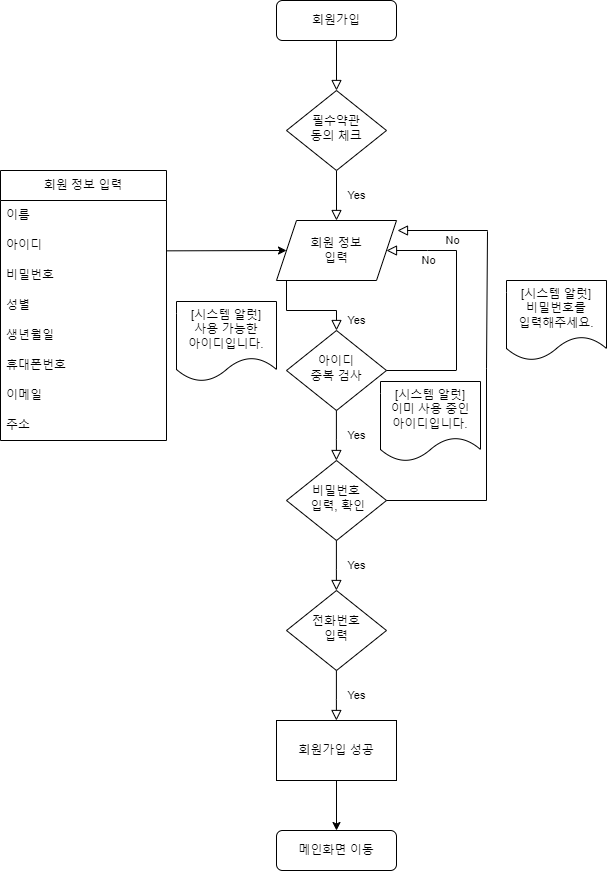

The diagram above was exported from draw.io. Its source (the exported page's mxGraphModel, read from the mxfile embedded in the PNG):
<mxGraphModel dx="629" dy="1005" grid="1" gridSize="10" guides="1" tooltips="1" connect="1" arrows="1" fold="1" page="1" pageScale="1" pageWidth="827" pageHeight="1169" math="0" shadow="0">
  <root>
    <mxCell id="WIyWlLk6GJQsqaUBKTNV-0" />
    <mxCell id="WIyWlLk6GJQsqaUBKTNV-1" parent="WIyWlLk6GJQsqaUBKTNV-0" />
    <mxCell id="WIyWlLk6GJQsqaUBKTNV-2" value="" style="rounded=0;html=1;jettySize=auto;orthogonalLoop=1;fontSize=11;endArrow=block;endFill=0;endSize=8;strokeWidth=1;shadow=0;labelBackgroundColor=none;edgeStyle=orthogonalEdgeStyle;" parent="WIyWlLk6GJQsqaUBKTNV-1" source="WIyWlLk6GJQsqaUBKTNV-3" target="WIyWlLk6GJQsqaUBKTNV-6" edge="1">
      <mxGeometry relative="1" as="geometry" />
    </mxCell>
    <mxCell id="WIyWlLk6GJQsqaUBKTNV-3" value="회원가입" style="rounded=1;whiteSpace=wrap;html=1;fontSize=12;glass=0;strokeWidth=1;shadow=0;" parent="WIyWlLk6GJQsqaUBKTNV-1" vertex="1">
      <mxGeometry x="339" y="80" width="120" height="40" as="geometry" />
    </mxCell>
    <mxCell id="WIyWlLk6GJQsqaUBKTNV-4" value="Yes" style="rounded=0;html=1;jettySize=auto;orthogonalLoop=1;fontSize=11;endArrow=block;endFill=0;endSize=8;strokeWidth=1;shadow=0;labelBackgroundColor=none;edgeStyle=orthogonalEdgeStyle;entryX=0.5;entryY=0;entryDx=0;entryDy=0;" parent="WIyWlLk6GJQsqaUBKTNV-1" source="WIyWlLk6GJQsqaUBKTNV-6" target="jqoTQ2UKhyiG10dTCDm--1" edge="1">
      <mxGeometry y="20" relative="1" as="geometry">
        <mxPoint as="offset" />
        <mxPoint x="399" y="290" as="targetPoint" />
      </mxGeometry>
    </mxCell>
    <mxCell id="WIyWlLk6GJQsqaUBKTNV-6" value="필수약관&lt;br&gt;동의 체크" style="rhombus;whiteSpace=wrap;html=1;shadow=0;fontFamily=Helvetica;fontSize=12;align=center;strokeWidth=1;spacing=6;spacingTop=-4;" parent="WIyWlLk6GJQsqaUBKTNV-1" vertex="1">
      <mxGeometry x="349" y="170" width="100" height="80" as="geometry" />
    </mxCell>
    <mxCell id="WIyWlLk6GJQsqaUBKTNV-11" value="메인화면 이동" style="rounded=1;whiteSpace=wrap;html=1;fontSize=12;glass=0;strokeWidth=1;shadow=0;" parent="WIyWlLk6GJQsqaUBKTNV-1" vertex="1">
      <mxGeometry x="339" y="910" width="120" height="40" as="geometry" />
    </mxCell>
    <mxCell id="jqoTQ2UKhyiG10dTCDm--1" value="회원 정보 &lt;br&gt;입력" style="shape=parallelogram;perimeter=parallelogramPerimeter;whiteSpace=wrap;html=1;fixedSize=1;" vertex="1" parent="WIyWlLk6GJQsqaUBKTNV-1">
      <mxGeometry x="339" y="300" width="120" height="60" as="geometry" />
    </mxCell>
    <mxCell id="jqoTQ2UKhyiG10dTCDm--2" value="아이디&lt;br&gt;중복 검사" style="rhombus;whiteSpace=wrap;html=1;shadow=0;fontFamily=Helvetica;fontSize=12;align=center;strokeWidth=1;spacing=6;spacingTop=-4;" vertex="1" parent="WIyWlLk6GJQsqaUBKTNV-1">
      <mxGeometry x="349" y="410" width="100" height="80" as="geometry" />
    </mxCell>
    <mxCell id="jqoTQ2UKhyiG10dTCDm--11" value="Yes" style="rounded=0;html=1;jettySize=auto;orthogonalLoop=1;fontSize=11;endArrow=block;endFill=0;endSize=8;strokeWidth=1;shadow=0;labelBackgroundColor=none;edgeStyle=orthogonalEdgeStyle;entryX=0.5;entryY=0;entryDx=0;entryDy=0;" edge="1" parent="WIyWlLk6GJQsqaUBKTNV-1">
      <mxGeometry y="20" relative="1" as="geometry">
        <mxPoint as="offset" />
        <mxPoint x="398.9" y="490" as="sourcePoint" />
        <mxPoint x="398.9" y="540" as="targetPoint" />
        <Array as="points">
          <mxPoint x="398.4" y="519" />
          <mxPoint x="398.4" y="519" />
        </Array>
      </mxGeometry>
    </mxCell>
    <mxCell id="jqoTQ2UKhyiG10dTCDm--12" value="비밀번호&lt;br&gt;&amp;nbsp;입력, 확인" style="rhombus;whiteSpace=wrap;html=1;shadow=0;fontFamily=Helvetica;fontSize=12;align=center;strokeWidth=1;spacing=6;spacingTop=-4;" vertex="1" parent="WIyWlLk6GJQsqaUBKTNV-1">
      <mxGeometry x="349" y="540" width="100" height="80" as="geometry" />
    </mxCell>
    <mxCell id="jqoTQ2UKhyiG10dTCDm--13" value="Yes" style="rounded=0;html=1;jettySize=auto;orthogonalLoop=1;fontSize=11;endArrow=block;endFill=0;endSize=8;strokeWidth=1;shadow=0;labelBackgroundColor=none;edgeStyle=orthogonalEdgeStyle;entryX=0.5;entryY=0;entryDx=0;entryDy=0;" edge="1" parent="WIyWlLk6GJQsqaUBKTNV-1">
      <mxGeometry y="20" relative="1" as="geometry">
        <mxPoint as="offset" />
        <mxPoint x="398.9" y="620" as="sourcePoint" />
        <mxPoint x="398.9" y="670" as="targetPoint" />
        <Array as="points">
          <mxPoint x="399.4" y="649" />
          <mxPoint x="399.4" y="649" />
        </Array>
      </mxGeometry>
    </mxCell>
    <mxCell id="jqoTQ2UKhyiG10dTCDm--16" value="" style="endArrow=none;html=1;rounded=0;entryX=0;entryY=1;entryDx=0;entryDy=0;" edge="1" parent="WIyWlLk6GJQsqaUBKTNV-1">
      <mxGeometry width="50" height="50" relative="1" as="geometry">
        <mxPoint x="349" y="390" as="sourcePoint" />
        <mxPoint x="349" y="360" as="targetPoint" />
      </mxGeometry>
    </mxCell>
    <mxCell id="jqoTQ2UKhyiG10dTCDm--17" value="Yes" style="rounded=0;html=1;jettySize=auto;orthogonalLoop=1;fontSize=11;endArrow=block;endFill=0;endSize=8;strokeWidth=1;shadow=0;labelBackgroundColor=none;edgeStyle=orthogonalEdgeStyle;entryX=0.5;entryY=0;entryDx=0;entryDy=0;" edge="1" parent="WIyWlLk6GJQsqaUBKTNV-1">
      <mxGeometry y="20" relative="1" as="geometry">
        <mxPoint as="offset" />
        <mxPoint x="399" y="390" as="sourcePoint" />
        <mxPoint x="399" y="410" as="targetPoint" />
      </mxGeometry>
    </mxCell>
    <mxCell id="jqoTQ2UKhyiG10dTCDm--18" value="" style="endArrow=none;html=1;rounded=0;" edge="1" parent="WIyWlLk6GJQsqaUBKTNV-1">
      <mxGeometry width="50" height="50" relative="1" as="geometry">
        <mxPoint x="349" y="390" as="sourcePoint" />
        <mxPoint x="399" y="390" as="targetPoint" />
      </mxGeometry>
    </mxCell>
    <mxCell id="jqoTQ2UKhyiG10dTCDm--22" value="" style="endArrow=none;html=1;rounded=0;" edge="1" parent="WIyWlLk6GJQsqaUBKTNV-1">
      <mxGeometry width="50" height="50" relative="1" as="geometry">
        <mxPoint x="449" y="580" as="sourcePoint" />
        <mxPoint x="549" y="580" as="targetPoint" />
      </mxGeometry>
    </mxCell>
    <mxCell id="jqoTQ2UKhyiG10dTCDm--23" value="" style="endArrow=none;html=1;rounded=0;" edge="1" parent="WIyWlLk6GJQsqaUBKTNV-1">
      <mxGeometry width="50" height="50" relative="1" as="geometry">
        <mxPoint x="549" y="579.9999999999998" as="sourcePoint" />
        <mxPoint x="550" y="311" as="targetPoint" />
        <Array as="points">
          <mxPoint x="548.9999999999999" y="448.2171428571429" />
        </Array>
      </mxGeometry>
    </mxCell>
    <mxCell id="jqoTQ2UKhyiG10dTCDm--28" value="No" style="edgeStyle=orthogonalEdgeStyle;rounded=0;html=1;jettySize=auto;orthogonalLoop=1;fontSize=11;endArrow=block;endFill=0;endSize=8;strokeWidth=1;shadow=0;labelBackgroundColor=none;" edge="1" parent="WIyWlLk6GJQsqaUBKTNV-1">
      <mxGeometry x="-0.2" y="10" relative="1" as="geometry">
        <mxPoint as="offset" />
        <mxPoint x="550" y="311" as="sourcePoint" />
        <mxPoint x="460" y="310" as="targetPoint" />
        <Array as="points">
          <mxPoint x="550" y="310" />
          <mxPoint x="470" y="310" />
        </Array>
      </mxGeometry>
    </mxCell>
    <mxCell id="jqoTQ2UKhyiG10dTCDm--5" value="" style="endArrow=none;html=1;rounded=0;" edge="1" parent="WIyWlLk6GJQsqaUBKTNV-1">
      <mxGeometry width="50" height="50" relative="1" as="geometry">
        <mxPoint x="449" y="450" as="sourcePoint" />
        <mxPoint x="519" y="450" as="targetPoint" />
      </mxGeometry>
    </mxCell>
    <mxCell id="jqoTQ2UKhyiG10dTCDm--6" value="" style="endArrow=none;html=1;rounded=0;" edge="1" parent="WIyWlLk6GJQsqaUBKTNV-1">
      <mxGeometry width="50" height="50" relative="1" as="geometry">
        <mxPoint x="519" y="449.5" as="sourcePoint" />
        <mxPoint x="519" y="330" as="targetPoint" />
      </mxGeometry>
    </mxCell>
    <mxCell id="jqoTQ2UKhyiG10dTCDm--9" value="No" style="edgeStyle=orthogonalEdgeStyle;rounded=0;html=1;jettySize=auto;orthogonalLoop=1;fontSize=11;endArrow=block;endFill=0;endSize=8;strokeWidth=1;shadow=0;labelBackgroundColor=none;entryX=1;entryY=0.5;entryDx=0;entryDy=0;" edge="1" parent="WIyWlLk6GJQsqaUBKTNV-1" target="jqoTQ2UKhyiG10dTCDm--1">
      <mxGeometry x="-0.2" y="10" relative="1" as="geometry">
        <mxPoint as="offset" />
        <mxPoint x="519" y="330" as="sourcePoint" />
        <mxPoint x="589" y="329.5" as="targetPoint" />
        <Array as="points">
          <mxPoint x="490" y="330" />
          <mxPoint x="490" y="330" />
        </Array>
      </mxGeometry>
    </mxCell>
    <mxCell id="jqoTQ2UKhyiG10dTCDm--14" value="[시스템 알럿]&lt;br&gt;이미 사용 중인&lt;br&gt;아이디입니다." style="shape=document;whiteSpace=wrap;html=1;boundedLbl=1;" vertex="1" parent="WIyWlLk6GJQsqaUBKTNV-1">
      <mxGeometry x="443" y="461" width="100" height="80" as="geometry" />
    </mxCell>
    <mxCell id="jqoTQ2UKhyiG10dTCDm--31" value="[시스템 알럿]&lt;br&gt;사용 가능한&lt;br&gt;아이디입니다." style="shape=document;whiteSpace=wrap;html=1;boundedLbl=1;" vertex="1" parent="WIyWlLk6GJQsqaUBKTNV-1">
      <mxGeometry x="239" y="381" width="100" height="80" as="geometry" />
    </mxCell>
    <mxCell id="jqoTQ2UKhyiG10dTCDm--32" value="[시스템 알럿]&lt;br&gt;비밀번호를&lt;br&gt;입력해주세요." style="shape=document;whiteSpace=wrap;html=1;boundedLbl=1;" vertex="1" parent="WIyWlLk6GJQsqaUBKTNV-1">
      <mxGeometry x="569" y="360" width="100" height="80" as="geometry" />
    </mxCell>
    <mxCell id="jqoTQ2UKhyiG10dTCDm--33" value="회원 정보 입력" style="swimlane;fontStyle=0;childLayout=stackLayout;horizontal=1;startSize=30;horizontalStack=0;resizeParent=1;resizeParentMax=0;resizeLast=0;collapsible=1;marginBottom=0;whiteSpace=wrap;html=1;" vertex="1" parent="WIyWlLk6GJQsqaUBKTNV-1">
      <mxGeometry x="63" y="250" width="166" height="270" as="geometry" />
    </mxCell>
    <mxCell id="jqoTQ2UKhyiG10dTCDm--34" value="이름" style="text;strokeColor=none;fillColor=none;align=left;verticalAlign=middle;spacingLeft=4;spacingRight=4;overflow=hidden;points=[[0,0.5],[1,0.5]];portConstraint=eastwest;rotatable=0;whiteSpace=wrap;html=1;" vertex="1" parent="jqoTQ2UKhyiG10dTCDm--33">
      <mxGeometry y="30" width="166" height="30" as="geometry" />
    </mxCell>
    <mxCell id="jqoTQ2UKhyiG10dTCDm--35" value="아이디" style="text;strokeColor=none;fillColor=none;align=left;verticalAlign=middle;spacingLeft=4;spacingRight=4;overflow=hidden;points=[[0,0.5],[1,0.5]];portConstraint=eastwest;rotatable=0;whiteSpace=wrap;html=1;" vertex="1" parent="jqoTQ2UKhyiG10dTCDm--33">
      <mxGeometry y="60" width="166" height="30" as="geometry" />
    </mxCell>
    <mxCell id="jqoTQ2UKhyiG10dTCDm--36" value="비밀번호" style="text;strokeColor=none;fillColor=none;align=left;verticalAlign=middle;spacingLeft=4;spacingRight=4;overflow=hidden;points=[[0,0.5],[1,0.5]];portConstraint=eastwest;rotatable=0;whiteSpace=wrap;html=1;" vertex="1" parent="jqoTQ2UKhyiG10dTCDm--33">
      <mxGeometry y="90" width="166" height="30" as="geometry" />
    </mxCell>
    <mxCell id="jqoTQ2UKhyiG10dTCDm--45" value="성별" style="text;strokeColor=none;fillColor=none;align=left;verticalAlign=middle;spacingLeft=4;spacingRight=4;overflow=hidden;points=[[0,0.5],[1,0.5]];portConstraint=eastwest;rotatable=0;whiteSpace=wrap;html=1;" vertex="1" parent="jqoTQ2UKhyiG10dTCDm--33">
      <mxGeometry y="120" width="166" height="30" as="geometry" />
    </mxCell>
    <mxCell id="jqoTQ2UKhyiG10dTCDm--46" value="생년월일" style="text;strokeColor=none;fillColor=none;align=left;verticalAlign=middle;spacingLeft=4;spacingRight=4;overflow=hidden;points=[[0,0.5],[1,0.5]];portConstraint=eastwest;rotatable=0;whiteSpace=wrap;html=1;" vertex="1" parent="jqoTQ2UKhyiG10dTCDm--33">
      <mxGeometry y="150" width="166" height="30" as="geometry" />
    </mxCell>
    <mxCell id="jqoTQ2UKhyiG10dTCDm--47" value="휴대폰번호" style="text;strokeColor=none;fillColor=none;align=left;verticalAlign=middle;spacingLeft=4;spacingRight=4;overflow=hidden;points=[[0,0.5],[1,0.5]];portConstraint=eastwest;rotatable=0;whiteSpace=wrap;html=1;" vertex="1" parent="jqoTQ2UKhyiG10dTCDm--33">
      <mxGeometry y="180" width="166" height="30" as="geometry" />
    </mxCell>
    <mxCell id="jqoTQ2UKhyiG10dTCDm--48" value="이메일" style="text;strokeColor=none;fillColor=none;align=left;verticalAlign=middle;spacingLeft=4;spacingRight=4;overflow=hidden;points=[[0,0.5],[1,0.5]];portConstraint=eastwest;rotatable=0;whiteSpace=wrap;html=1;" vertex="1" parent="jqoTQ2UKhyiG10dTCDm--33">
      <mxGeometry y="210" width="166" height="30" as="geometry" />
    </mxCell>
    <mxCell id="jqoTQ2UKhyiG10dTCDm--49" value="주소" style="text;strokeColor=none;fillColor=none;align=left;verticalAlign=middle;spacingLeft=4;spacingRight=4;overflow=hidden;points=[[0,0.5],[1,0.5]];portConstraint=eastwest;rotatable=0;whiteSpace=wrap;html=1;" vertex="1" parent="jqoTQ2UKhyiG10dTCDm--33">
      <mxGeometry y="240" width="166" height="30" as="geometry" />
    </mxCell>
    <mxCell id="jqoTQ2UKhyiG10dTCDm--39" value="" style="endArrow=classic;html=1;rounded=0;entryX=0;entryY=0.5;entryDx=0;entryDy=0;exitX=1;exitY=0.678;exitDx=0;exitDy=0;exitPerimeter=0;" edge="1" parent="WIyWlLk6GJQsqaUBKTNV-1" target="jqoTQ2UKhyiG10dTCDm--1">
      <mxGeometry width="50" height="50" relative="1" as="geometry">
        <mxPoint x="229" y="330.3399999999999" as="sourcePoint" />
        <mxPoint x="229" y="355" as="targetPoint" />
      </mxGeometry>
    </mxCell>
    <mxCell id="jqoTQ2UKhyiG10dTCDm--51" value="전화번호&lt;br&gt;입력" style="rhombus;whiteSpace=wrap;html=1;shadow=0;fontFamily=Helvetica;fontSize=12;align=center;strokeWidth=1;spacing=6;spacingTop=-4;" vertex="1" parent="WIyWlLk6GJQsqaUBKTNV-1">
      <mxGeometry x="349" y="670" width="100" height="80" as="geometry" />
    </mxCell>
    <mxCell id="jqoTQ2UKhyiG10dTCDm--52" value="Yes" style="rounded=0;html=1;jettySize=auto;orthogonalLoop=1;fontSize=11;endArrow=block;endFill=0;endSize=8;strokeWidth=1;shadow=0;labelBackgroundColor=none;edgeStyle=orthogonalEdgeStyle;entryX=0.5;entryY=0;entryDx=0;entryDy=0;" edge="1" parent="WIyWlLk6GJQsqaUBKTNV-1">
      <mxGeometry y="20" relative="1" as="geometry">
        <mxPoint as="offset" />
        <mxPoint x="398.9" y="750" as="sourcePoint" />
        <mxPoint x="398.9" y="800" as="targetPoint" />
        <Array as="points">
          <mxPoint x="399.4" y="779" />
          <mxPoint x="399.4" y="779" />
        </Array>
      </mxGeometry>
    </mxCell>
    <mxCell id="jqoTQ2UKhyiG10dTCDm--53" value="회원가입 성공" style="rounded=0;whiteSpace=wrap;html=1;" vertex="1" parent="WIyWlLk6GJQsqaUBKTNV-1">
      <mxGeometry x="339" y="800" width="120" height="60" as="geometry" />
    </mxCell>
    <mxCell id="jqoTQ2UKhyiG10dTCDm--56" value="" style="endArrow=classic;html=1;rounded=0;exitX=0.5;exitY=1;exitDx=0;exitDy=0;entryX=0.5;entryY=0;entryDx=0;entryDy=0;" edge="1" parent="WIyWlLk6GJQsqaUBKTNV-1" source="jqoTQ2UKhyiG10dTCDm--53" target="WIyWlLk6GJQsqaUBKTNV-11">
      <mxGeometry width="50" height="50" relative="1" as="geometry">
        <mxPoint x="383" y="900" as="sourcePoint" />
        <mxPoint x="433" y="850" as="targetPoint" />
      </mxGeometry>
    </mxCell>
  </root>
</mxGraphModel>